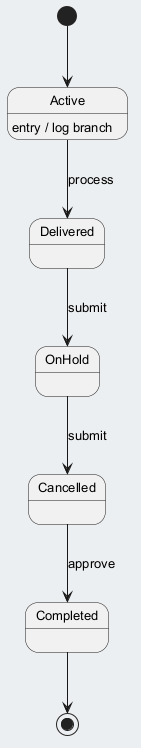

The diagram above was rendered by PlantUML. Its source (embedded in the PNG):
@startuml
skinparam backgroundColor #ECEFF1
skinparam classBackgroundColor #FFFFFF
skinparam classBorderColor #455A64
skinparam defaultFontSize 13
[*] --> Active
Active --> Delivered : process
Active : entry / log branch
Delivered --> OnHold : submit
OnHold --> Cancelled : submit
Cancelled --> Completed : approve
Completed --> [*]
@enduml